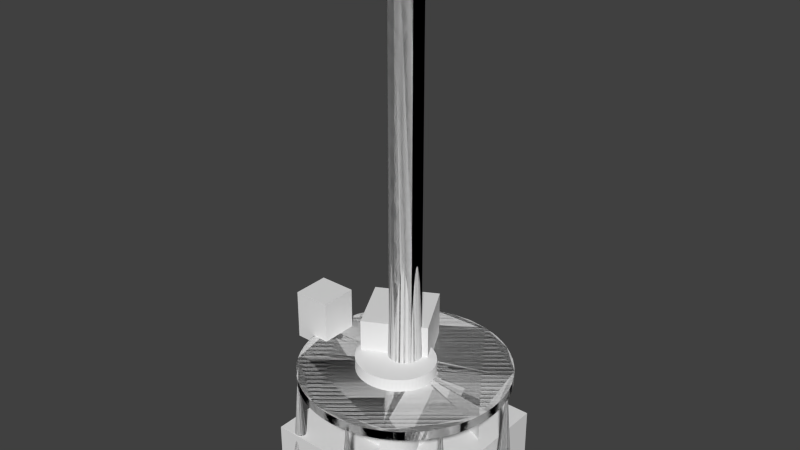 # Source: drill-stir.blend  (saved by Blender 2.70.0; exported with 4.5.12 LTS)
import bpy
from mathutils import Matrix  # noqa: F401  (used for matrix-valued properties, if any)

bpy.ops.wm.read_factory_settings(use_empty=True)
scene = bpy.context.scene
scene.name = 'Scene'

# ---- collections
col_collection_1 = bpy.data.collections.new('Collection 1'); scene.collection.children.link(col_collection_1)

# ---- world
world_world = bpy.data.worlds.new('World'); scene.world = world_world
world_world.color = (0.05088, 0.05088, 0.05088)
world_world.use_sun_shadow = False
world_world.sun_shadow_jitter_overblur = 0.0
world_world.cycles.sampling_method = 'MANUAL'
world_world.cycles.sample_map_resolution = 256

# ---- meshes
me_cube_003 = bpy.data.meshes.new('Cube.003')
me_cube_003.from_pydata([(-1.0, -1.0, -1.0), (-1.0, 1.0, -1.0), (1.0, 1.0, -1.0), (1.0, -1.0, -1.0), (-1.0, -1.0, 1.0), (-1.0, 1.0, 1.0), (1.0, 1.0, 1.0), (1.0, -1.0, 1.0)], [], [(4, 5, 1, 0), (5, 6, 2, 1), (6, 7, 3, 2), (7, 4, 0, 3), (0, 1, 2, 3), (7, 6, 5, 4)])
me_cube_003.use_remesh_preserve_volume = False
me_cube_003.use_remesh_preserve_attributes = False
me_cube_003.use_mirror_vertex_groups = False
me_cube_003.update()
me_cone = bpy.data.meshes.new('Cone')
me_cone.from_pydata([(-11.71, 1.0, -1.0), (-11.71, 0.0, 1.0), (-11.51, 0.9808, -1.0), (-11.32, 0.9239, -1.0), (-11.15, 0.8315, -1.0), (-11.0, 0.7071, -1.0), (-10.87, 0.5556, -1.0), (-10.78, 0.3827, -1.0), (-10.73, 0.1951, -1.0), (-10.71, 7.55e-08, -1.0), (-10.73, -0.1951, -1.0), (-10.78, -0.3827, -1.0), (-10.87, -0.5556, -1.0), (-11.0, -0.7071, -1.0), (-11.15, -0.8315, -1.0), (-11.32, -0.9239, -1.0), (-11.51, -0.9808, -1.0), (-11.71, -1.0, -1.0), (-11.9, -0.9808, -1.0), (-12.09, -0.9239, -1.0), (-12.26, -0.8315, -1.0), (-12.41, -0.7071, -1.0), (-12.54, -0.5556, -1.0), (-12.63, -0.3827, -1.0), (-12.69, -0.1951, -1.0), (-12.71, 9.656e-07, -1.0), (-12.69, 0.1951, -1.0), (-12.63, 0.3827, -1.0), (-12.54, 0.5556, -1.0), (-12.41, 0.7071, -1.0), (-12.26, 0.8315, -1.0), (-12.09, 0.9239, -1.0), (-11.9, 0.9808, -1.0)], [], [(31, 1, 32), (0, 1, 2), (30, 1, 31), (29, 1, 30), (28, 1, 29), (27, 1, 28), (26, 1, 27), (25, 1, 26), (24, 1, 25), (23, 1, 24), (22, 1, 23), (21, 1, 22), (20, 1, 21), (19, 1, 20), (18, 1, 19), (17, 1, 18), (16, 1, 17), (15, 1, 16), (14, 1, 15), (13, 1, 14), (12, 1, 13), (11, 1, 12), (10, 1, 11), (9, 1, 10), (8, 1, 9), (7, 1, 8), (6, 1, 7), (5, 1, 6), (4, 1, 5), (3, 1, 4), (32, 1, 0), (2, 1, 3), (0, 2, 3, 4, 5, 6, 7, 8, 9, 10, 11, 12, 13, 14, 15, 16, 17, 18, 19, 20, 21, 22, 23, 24, 25, 26, 27, 28, 29, 30, 31, 32)])
me_cone.use_remesh_preserve_volume = False
me_cone.use_remesh_preserve_attributes = False
me_cone.use_mirror_vertex_groups = False
me_cone.update()
me_cylinder_006 = bpy.data.meshes.new('Cylinder.006')
me_cylinder_006.from_pydata([(0.0, 1.0, -1.0), (0.0, 1.0, 1.0), (0.09802, 0.9952, -1.0), (0.09802, 0.9952, 1.0), (0.1951, 0.9808, -1.0), (0.1951, 0.9808, 1.0), (0.2903, 0.9569, -1.0), (0.2903, 0.9569, 1.0), (0.3827, 0.9239, -1.0), (0.3827, 0.9239, 1.0), (0.4714, 0.8819, -1.0), (0.4714, 0.8819, 1.0), (0.5556, 0.8315, -1.0), (0.5556, 0.8315, 1.0), (0.6344, 0.773, -1.0), (0.6344, 0.773, 1.0), (0.7071, 0.7071, -1.0), (0.7071, 0.7071, 1.0), (0.773, 0.6344, -1.0), (0.773, 0.6344, 1.0), (0.8315, 0.5556, -1.0), (0.8315, 0.5556, 1.0), (0.8819, 0.4714, -1.0), (0.8819, 0.4714, 1.0), (0.9239, 0.3827, -1.0), (0.9239, 0.3827, 1.0), (0.9569, 0.2903, -1.0), (0.9569, 0.2903, 1.0), (0.9808, 0.1951, -1.0), (0.9808, 0.1951, 1.0), (0.9952, 0.09802, -1.0), (0.9952, 0.09802, 1.0), (1.0, -1.629e-07, -1.0), (1.0, -1.629e-07, 1.0), (0.9952, -0.09802, -1.0), (0.9952, -0.09802, 1.0), (0.9808, -0.1951, -1.0), (0.9808, -0.1951, 1.0), (0.9569, -0.2903, -1.0), (0.9569, -0.2903, 1.0), (0.9239, -0.3827, -1.0), (0.9239, -0.3827, 1.0), (0.8819, -0.4714, -1.0), (0.8819, -0.4714, 1.0), (0.8315, -0.5556, -1.0), (0.8315, -0.5556, 1.0), (0.773, -0.6344, -1.0), (0.773, -0.6344, 1.0), (0.7071, -0.7071, -1.0), (0.7071, -0.7071, 1.0), (0.6344, -0.773, -1.0), (0.6344, -0.773, 1.0), (0.5556, -0.8315, -1.0), (0.5556, -0.8315, 1.0), (0.4714, -0.8819, -1.0), (0.4714, -0.8819, 1.0), (0.3827, -0.9239, -1.0), (0.3827, -0.9239, 1.0), (0.2903, -0.9569, -1.0), (0.2903, -0.9569, 1.0), (0.1951, -0.9808, -1.0), (0.1951, -0.9808, 1.0), (0.09802, -0.9952, -1.0), (0.09802, -0.9952, 1.0), (-8.027e-07, -1.0, -1.0), (-8.027e-07, -1.0, 1.0), (-0.09802, -0.9952, -1.0), (-0.09802, -0.9952, 1.0), (-0.1951, -0.9808, -1.0), (-0.1951, -0.9808, 1.0), (-0.2903, -0.9569, -1.0), (-0.2903, -0.9569, 1.0), (-0.3827, -0.9239, -1.0), (-0.3827, -0.9239, 1.0), (-0.4714, -0.8819, -1.0), (-0.4714, -0.8819, 1.0), (-0.5556, -0.8315, -1.0), (-0.5556, -0.8315, 1.0), (-0.6344, -0.773, -1.0), (-0.6344, -0.773, 1.0), (-0.7071, -0.7071, -1.0), (-0.7071, -0.7071, 1.0), (-0.773, -0.6344, -1.0), (-0.773, -0.6344, 1.0), (-0.8315, -0.5556, -1.0), (-0.8315, -0.5556, 1.0), (-0.8819, -0.4714, -1.0), (-0.8819, -0.4714, 1.0), (-0.9239, -0.3827, -1.0), (-0.9239, -0.3827, 1.0), (-0.9569, -0.2903, -1.0), (-0.9569, -0.2903, 1.0), (-0.9808, -0.1951, -1.0), (-0.9808, -0.1951, 1.0), (-0.9952, -0.09802, -1.0), (-0.9952, -0.09802, 1.0), (-1.0, -4.649e-07, -1.0), (-1.0, -4.649e-07, 1.0), (-0.9952, 0.09802, -1.0), (-0.9952, 0.09802, 1.0), (-0.9808, 0.1951, -1.0), (-0.9808, 0.1951, 1.0), (-0.9569, 0.2903, -1.0), (-0.9569, 0.2903, 1.0), (-0.9239, 0.3827, -1.0), (-0.9239, 0.3827, 1.0), (-0.8819, 0.4714, -1.0), (-0.8819, 0.4714, 1.0), (-0.8315, 0.5556, -1.0), (-0.8315, 0.5556, 1.0), (-0.773, 0.6344, -1.0), (-0.773, 0.6344, 1.0), (-0.7071, 0.7071, -1.0), (-0.7071, 0.7071, 1.0), (-0.6344, 0.773, -1.0), (-0.6344, 0.773, 1.0), (-0.5556, 0.8315, -1.0), (-0.5556, 0.8315, 1.0), (-0.4714, 0.8819, -1.0), (-0.4714, 0.8819, 1.0), (-0.3827, 0.9239, -1.0), (-0.3827, 0.9239, 1.0), (-0.2903, 0.9569, -1.0), (-0.2903, 0.9569, 1.0), (-0.1951, 0.9808, -1.0), (-0.1951, 0.9808, 1.0), (-0.09802, 0.9952, -1.0), (-0.09802, 0.9952, 1.0)], [], [(0, 1, 3, 2), (2, 3, 5, 4), (4, 5, 7, 6), (6, 7, 9, 8), (8, 9, 11, 10), (10, 11, 13, 12), (12, 13, 15, 14), (14, 15, 17, 16), (16, 17, 19, 18), (18, 19, 21, 20), (20, 21, 23, 22), (22, 23, 25, 24), (24, 25, 27, 26), (26, 27, 29, 28), (28, 29, 31, 30), (30, 31, 33, 32), (32, 33, 35, 34), (34, 35, 37, 36), (36, 37, 39, 38), (38, 39, 41, 40), (40, 41, 43, 42), (42, 43, 45, 44), (44, 45, 47, 46), (46, 47, 49, 48), (48, 49, 51, 50), (50, 51, 53, 52), (52, 53, 55, 54), (54, 55, 57, 56), (56, 57, 59, 58), (58, 59, 61, 60), (60, 61, 63, 62), (62, 63, 65, 64), (64, 65, 67, 66), (66, 67, 69, 68), (68, 69, 71, 70), (70, 71, 73, 72), (72, 73, 75, 74), (74, 75, 77, 76), (76, 77, 79, 78), (78, 79, 81, 80), (80, 81, 83, 82), (82, 83, 85, 84), (84, 85, 87, 86), (86, 87, 89, 88), (88, 89, 91, 90), (90, 91, 93, 92), (92, 93, 95, 94), (94, 95, 97, 96), (96, 97, 99, 98), (98, 99, 101, 100), (100, 101, 103, 102), (102, 103, 105, 104), (104, 105, 107, 106), (106, 107, 109, 108), (108, 109, 111, 110), (110, 111, 113, 112), (112, 113, 115, 114), (114, 115, 117, 116), (116, 117, 119, 118), (118, 119, 121, 120), (120, 121, 123, 122), (122, 123, 125, 124), (3, 1, 127, 125, 123, 121, 119, 117, 115, 113, 111, 109, 107, 105, 103, 101, 99, 97, 95, 93, 91, 89, 87, 85, 83, 81, 79, 77, 75, 73, 71, 69, 67, 65, 63, 61, 59, 57, 55, 53, 51, 49, 47, 45, 43, 41, 39, 37, 35, 33, 31, 29, 27, 25, 23, 21, 19, 17, 15, 13, 11, 9, 7, 5), (126, 127, 1, 0), (124, 125, 127, 126), (0, 2, 4, 6, 8, 10, 12, 14, 16, 18, 20, 22, 24, 26, 28, 30, 32, 34, 36, 38, 40, 42, 44, 46, 48, 50, 52, 54, 56, 58, 60, 62, 64, 66, 68, 70, 72, 74, 76, 78, 80, 82, 84, 86, 88, 90, 92, 94, 96, 98, 100, 102, 104, 106, 108, 110, 112, 114, 116, 118, 120, 122, 124, 126)])
me_cylinder_006.use_remesh_preserve_volume = False
me_cylinder_006.use_remesh_preserve_attributes = False
me_cylinder_006.use_mirror_vertex_groups = False
me_cylinder_006.update()
me_cylinder_005 = bpy.data.meshes.new('Cylinder.005')
me_cylinder_005.from_pydata([(0.0, 1.0, -1.0), (-2.076e-07, 0.6514, 1.0), (0.09802, 0.9952, -1.0), (0.06384, 0.6482, 1.0), (0.1951, 0.9808, -1.0), (0.1271, 0.6388, 1.0), (0.2903, 0.9569, -1.0), (0.1891, 0.6233, 1.0), (0.3827, 0.9239, -1.0), (0.2493, 0.6018, 1.0), (0.4714, 0.8819, -1.0), (0.307, 0.5744, 1.0), (0.5556, 0.8315, -1.0), (0.3619, 0.5416, 1.0), (0.6344, 0.773, -1.0), (0.4132, 0.5035, 1.0), (0.7071, 0.7071, -1.0), (0.4606, 0.4606, 1.0), (0.773, 0.6344, -1.0), (0.5035, 0.4132, 1.0), (0.8315, 0.5556, -1.0), (0.5416, 0.3619, 1.0), (0.8819, 0.4714, -1.0), (0.5744, 0.307, 1.0), (0.9239, 0.3827, -1.0), (0.6018, 0.2493, 1.0), (0.9569, 0.2903, -1.0), (0.6233, 0.1891, 1.0), (0.9808, 0.1951, -1.0), (0.6388, 0.1271, 1.0), (0.9952, 0.09802, -1.0), (0.6482, 0.06384, 1.0), (1.0, -1.629e-07, -1.0), (0.6514, -1.948e-07, 1.0), (0.9952, -0.09802, -1.0), (0.6482, -0.06384, 1.0), (0.9808, -0.1951, -1.0), (0.6388, -0.1271, 1.0), (0.9569, -0.2903, -1.0), (0.6233, -0.1891, 1.0), (0.9239, -0.3827, -1.0), (0.6018, -0.2493, 1.0), (0.8819, -0.4714, -1.0), (0.5744, -0.307, 1.0), (0.8315, -0.5556, -1.0), (0.5416, -0.3619, 1.0), (0.773, -0.6344, -1.0), (0.5035, -0.4132, 1.0), (0.7071, -0.7071, -1.0), (0.4606, -0.4606, 1.0), (0.6344, -0.773, -1.0), (0.4132, -0.5035, 1.0), (0.5556, -0.8315, -1.0), (0.3619, -0.5416, 1.0), (0.4714, -0.8819, -1.0), (0.307, -0.5744, 1.0), (0.3827, -0.9239, -1.0), (0.2493, -0.6018, 1.0), (0.2903, -0.9569, -1.0), (0.1891, -0.6233, 1.0), (0.1951, -0.9808, -1.0), (0.1271, -0.6388, 1.0), (0.09802, -0.9952, -1.0), (0.06384, -0.6482, 1.0), (-8.027e-07, -1.0, -1.0), (-7.305e-07, -0.6514, 1.0), (-0.09802, -0.9952, -1.0), (-0.06384, -0.6482, 1.0), (-0.1951, -0.9808, -1.0), (-0.1271, -0.6388, 1.0), (-0.2903, -0.9569, -1.0), (-0.1891, -0.6233, 1.0), (-0.3827, -0.9239, -1.0), (-0.2493, -0.6018, 1.0), (-0.4714, -0.8819, -1.0), (-0.307, -0.5744, 1.0), (-0.5556, -0.8315, -1.0), (-0.3619, -0.5416, 1.0), (-0.6344, -0.773, -1.0), (-0.4132, -0.5035, 1.0), (-0.7071, -0.7071, -1.0), (-0.4606, -0.4606, 1.0), (-0.773, -0.6344, -1.0), (-0.5035, -0.4132, 1.0), (-0.8315, -0.5556, -1.0), (-0.5416, -0.3619, 1.0), (-0.8819, -0.4714, -1.0), (-0.5744, -0.307, 1.0), (-0.9239, -0.3827, -1.0), (-0.6018, -0.2493, 1.0), (-0.9569, -0.2903, -1.0), (-0.6233, -0.1891, 1.0), (-0.9808, -0.1951, -1.0), (-0.6388, -0.1271, 1.0), (-0.9952, -0.09802, -1.0), (-0.6482, -0.06384, 1.0), (-1.0, -4.649e-07, -1.0), (-0.6514, -3.915e-07, 1.0), (-0.9952, 0.09802, -1.0), (-0.6482, 0.06384, 1.0), (-0.9808, 0.1951, -1.0), (-0.6388, 0.1271, 1.0), (-0.9569, 0.2903, -1.0), (-0.6233, 0.1891, 1.0), (-0.9239, 0.3827, -1.0), (-0.6018, 0.2493, 1.0), (-0.8819, 0.4714, -1.0), (-0.5744, 0.307, 1.0), (-0.8315, 0.5556, -1.0), (-0.5416, 0.3619, 1.0), (-0.773, 0.6344, -1.0), (-0.5035, 0.4132, 1.0), (-0.7071, 0.7071, -1.0), (-0.4606, 0.4606, 1.0), (-0.6344, 0.773, -1.0), (-0.4132, 0.5035, 1.0), (-0.5556, 0.8315, -1.0), (-0.3619, 0.5416, 1.0), (-0.4714, 0.8819, -1.0), (-0.307, 0.5744, 1.0), (-0.3827, 0.9239, -1.0), (-0.2493, 0.6018, 1.0), (-0.2903, 0.9569, -1.0), (-0.1891, 0.6233, 1.0), (-0.1951, 0.9808, -1.0), (-0.1271, 0.6388, 1.0), (-0.09802, 0.9952, -1.0), (-0.06385, 0.6482, 1.0)], [], [(0, 1, 3, 2), (2, 3, 5, 4), (4, 5, 7, 6), (6, 7, 9, 8), (8, 9, 11, 10), (10, 11, 13, 12), (12, 13, 15, 14), (14, 15, 17, 16), (16, 17, 19, 18), (18, 19, 21, 20), (20, 21, 23, 22), (22, 23, 25, 24), (24, 25, 27, 26), (26, 27, 29, 28), (28, 29, 31, 30), (30, 31, 33, 32), (32, 33, 35, 34), (34, 35, 37, 36), (36, 37, 39, 38), (38, 39, 41, 40), (40, 41, 43, 42), (42, 43, 45, 44), (44, 45, 47, 46), (46, 47, 49, 48), (48, 49, 51, 50), (50, 51, 53, 52), (52, 53, 55, 54), (54, 55, 57, 56), (56, 57, 59, 58), (58, 59, 61, 60), (60, 61, 63, 62), (62, 63, 65, 64), (64, 65, 67, 66), (66, 67, 69, 68), (68, 69, 71, 70), (70, 71, 73, 72), (72, 73, 75, 74), (74, 75, 77, 76), (76, 77, 79, 78), (78, 79, 81, 80), (80, 81, 83, 82), (82, 83, 85, 84), (84, 85, 87, 86), (86, 87, 89, 88), (88, 89, 91, 90), (90, 91, 93, 92), (92, 93, 95, 94), (94, 95, 97, 96), (96, 97, 99, 98), (98, 99, 101, 100), (100, 101, 103, 102), (102, 103, 105, 104), (104, 105, 107, 106), (106, 107, 109, 108), (108, 109, 111, 110), (110, 111, 113, 112), (112, 113, 115, 114), (114, 115, 117, 116), (116, 117, 119, 118), (118, 119, 121, 120), (120, 121, 123, 122), (122, 123, 125, 124), (3, 1, 127, 125, 123, 121, 119, 117, 115, 113, 111, 109, 107, 105, 103, 101, 99, 97, 95, 93, 91, 89, 87, 85, 83, 81, 79, 77, 75, 73, 71, 69, 67, 65, 63, 61, 59, 57, 55, 53, 51, 49, 47, 45, 43, 41, 39, 37, 35, 33, 31, 29, 27, 25, 23, 21, 19, 17, 15, 13, 11, 9, 7, 5), (126, 127, 1, 0), (124, 125, 127, 126), (0, 2, 4, 6, 8, 10, 12, 14, 16, 18, 20, 22, 24, 26, 28, 30, 32, 34, 36, 38, 40, 42, 44, 46, 48, 50, 52, 54, 56, 58, 60, 62, 64, 66, 68, 70, 72, 74, 76, 78, 80, 82, 84, 86, 88, 90, 92, 94, 96, 98, 100, 102, 104, 106, 108, 110, 112, 114, 116, 118, 120, 122, 124, 126)])
me_cylinder_005.use_remesh_preserve_volume = False
me_cylinder_005.use_remesh_preserve_attributes = False
me_cylinder_005.use_mirror_vertex_groups = False
me_cylinder_005.update()
me_cylinder_003 = bpy.data.meshes.new('Cylinder.003')
me_cylinder_003.from_pydata([(0.0, 1.0, -1.0), (0.0, 1.0, 1.0), (0.866, 0.5, -1.0), (0.866, 0.5, 1.0), (0.866, -0.5, -1.0), (0.866, -0.5, 1.0), (-8.742e-08, -1.0, -1.0), (-8.742e-08, -1.0, 1.0), (-0.866, -0.5, -1.0), (-0.866, -0.5, 1.0), (-0.866, 0.5, -1.0), (-0.866, 0.5, 1.0)], [], [(0, 1, 3, 2), (2, 3, 5, 4), (4, 5, 7, 6), (6, 7, 9, 8), (3, 1, 11, 9, 7, 5), (10, 11, 1, 0), (8, 9, 11, 10), (0, 2, 4, 6, 8, 10)])
me_cylinder_003.use_remesh_preserve_volume = False
me_cylinder_003.use_remesh_preserve_attributes = False
me_cylinder_003.use_mirror_vertex_groups = False
me_cylinder_003.update()
me_cube_002 = bpy.data.meshes.new('Cube.002')
me_cube_002.from_pydata([(-1.0, -1.0, -1.0), (-1.0, 1.0, -1.0), (1.0, 1.0, -1.0), (1.0, -1.0, -1.0), (-1.0, -1.0, 1.0), (-1.0, 1.0, 1.0), (1.0, 1.0, 1.0), (1.0, -1.0, 1.0)], [], [(4, 5, 1, 0), (5, 6, 2, 1), (6, 7, 3, 2), (7, 4, 0, 3), (0, 1, 2, 3), (7, 6, 5, 4)])
me_cube_002.use_remesh_preserve_volume = False
me_cube_002.use_remesh_preserve_attributes = False
me_cube_002.use_mirror_vertex_groups = False
me_cube_002.update()
me_cube_001 = bpy.data.meshes.new('Cube.001')
me_cube_001.from_pydata([(-1.0, -1.0, -1.0), (-1.0, 1.0, -1.0), (1.0, 1.0, -1.0), (1.0, -1.0, -1.0), (-1.0, -1.0, 1.0), (-1.0, 1.0, 1.0), (1.0, 1.0, 1.0), (1.0, -1.0, 1.0)], [], [(4, 5, 1, 0), (5, 6, 2, 1), (6, 7, 3, 2), (7, 4, 0, 3), (0, 1, 2, 3), (7, 6, 5, 4)])
me_cube_001.use_remesh_preserve_volume = False
me_cube_001.use_remesh_preserve_attributes = False
me_cube_001.use_mirror_vertex_groups = False
me_cube_001.update()
me_cylinder_002 = bpy.data.meshes.new('Cylinder.002')
me_cylinder_002.from_pydata([(0.0, 1.0, -1.0), (0.0, 1.0, 1.0), (0.09802, 0.9952, -1.0), (0.09802, 0.9952, 1.0), (0.1951, 0.9808, -1.0), (0.1951, 0.9808, 1.0), (0.2903, 0.9569, -1.0), (0.2903, 0.9569, 1.0), (0.3827, 0.9239, -1.0), (0.3827, 0.9239, 1.0), (0.4714, 0.8819, -1.0), (0.4714, 0.8819, 1.0), (0.5556, 0.8315, -1.0), (0.5556, 0.8315, 1.0), (0.6344, 0.773, -1.0), (0.6344, 0.773, 1.0), (0.7071, 0.7071, -1.0), (0.7071, 0.7071, 1.0), (0.773, 0.6344, -1.0), (0.773, 0.6344, 1.0), (0.8315, 0.5556, -1.0), (0.8315, 0.5556, 1.0), (0.8819, 0.4714, -1.0), (0.8819, 0.4714, 1.0), (0.9239, 0.3827, -1.0), (0.9239, 0.3827, 1.0), (0.9569, 0.2903, -1.0), (0.9569, 0.2903, 1.0), (0.9808, 0.1951, -1.0), (0.9808, 0.1951, 1.0), (0.9952, 0.09802, -1.0), (0.9952, 0.09802, 1.0), (1.0, -1.629e-07, -1.0), (1.0, -1.629e-07, 1.0), (0.9952, -0.09802, -1.0), (0.9952, -0.09802, 1.0), (0.9808, -0.1951, -1.0), (0.9808, -0.1951, 1.0), (0.9569, -0.2903, -1.0), (0.9569, -0.2903, 1.0), (0.9239, -0.3827, -1.0), (0.9239, -0.3827, 1.0), (0.8819, -0.4714, -1.0), (0.8819, -0.4714, 1.0), (0.8315, -0.5556, -1.0), (0.8315, -0.5556, 1.0), (0.773, -0.6344, -1.0), (0.773, -0.6344, 1.0), (0.7071, -0.7071, -1.0), (0.7071, -0.7071, 1.0), (0.6344, -0.773, -1.0), (0.6344, -0.773, 1.0), (0.5556, -0.8315, -1.0), (0.5556, -0.8315, 1.0), (0.4714, -0.8819, -1.0), (0.4714, -0.8819, 1.0), (0.3827, -0.9239, -1.0), (0.3827, -0.9239, 1.0), (0.2903, -0.9569, -1.0), (0.2903, -0.9569, 1.0), (0.1951, -0.9808, -1.0), (0.1951, -0.9808, 1.0), (0.09802, -0.9952, -1.0), (0.09802, -0.9952, 1.0), (-8.027e-07, -1.0, -1.0), (-8.027e-07, -1.0, 1.0), (-0.09802, -0.9952, -1.0), (-0.09802, -0.9952, 1.0), (-0.1951, -0.9808, -1.0), (-0.1951, -0.9808, 1.0), (-0.2903, -0.9569, -1.0), (-0.2903, -0.9569, 1.0), (-0.3827, -0.9239, -1.0), (-0.3827, -0.9239, 1.0), (-0.4714, -0.8819, -1.0), (-0.4714, -0.8819, 1.0), (-0.5556, -0.8315, -1.0), (-0.5556, -0.8315, 1.0), (-0.6344, -0.773, -1.0), (-0.6344, -0.773, 1.0), (-0.7071, -0.7071, -1.0), (-0.7071, -0.7071, 1.0), (-0.773, -0.6344, -1.0), (-0.773, -0.6344, 1.0), (-0.8315, -0.5556, -1.0), (-0.8315, -0.5556, 1.0), (-0.8819, -0.4714, -1.0), (-0.8819, -0.4714, 1.0), (-0.9239, -0.3827, -1.0), (-0.9239, -0.3827, 1.0), (-0.9569, -0.2903, -1.0), (-0.9569, -0.2903, 1.0), (-0.9808, -0.1951, -1.0), (-0.9808, -0.1951, 1.0), (-0.9952, -0.09802, -1.0), (-0.9952, -0.09802, 1.0), (-1.0, -4.649e-07, -1.0), (-1.0, -4.649e-07, 1.0), (-0.9952, 0.09802, -1.0), (-0.9952, 0.09802, 1.0), (-0.9808, 0.1951, -1.0), (-0.9808, 0.1951, 1.0), (-0.9569, 0.2903, -1.0), (-0.9569, 0.2903, 1.0), (-0.9239, 0.3827, -1.0), (-0.9239, 0.3827, 1.0), (-0.8819, 0.4714, -1.0), (-0.8819, 0.4714, 1.0), (-0.8315, 0.5556, -1.0), (-0.8315, 0.5556, 1.0), (-0.773, 0.6344, -1.0), (-0.773, 0.6344, 1.0), (-0.7071, 0.7071, -1.0), (-0.7071, 0.7071, 1.0), (-0.6344, 0.773, -1.0), (-0.6344, 0.773, 1.0), (-0.5556, 0.8315, -1.0), (-0.5556, 0.8315, 1.0), (-0.4714, 0.8819, -1.0), (-0.4714, 0.8819, 1.0), (-0.3827, 0.9239, -1.0), (-0.3827, 0.9239, 1.0), (-0.2903, 0.9569, -1.0), (-0.2903, 0.9569, 1.0), (-0.1951, 0.9808, -1.0), (-0.1951, 0.9808, 1.0), (-0.09802, 0.9952, -1.0), (-0.09802, 0.9952, 1.0)], [], [(0, 1, 3, 2), (2, 3, 5, 4), (4, 5, 7, 6), (6, 7, 9, 8), (8, 9, 11, 10), (10, 11, 13, 12), (12, 13, 15, 14), (14, 15, 17, 16), (16, 17, 19, 18), (18, 19, 21, 20), (20, 21, 23, 22), (22, 23, 25, 24), (24, 25, 27, 26), (26, 27, 29, 28), (28, 29, 31, 30), (30, 31, 33, 32), (32, 33, 35, 34), (34, 35, 37, 36), (36, 37, 39, 38), (38, 39, 41, 40), (40, 41, 43, 42), (42, 43, 45, 44), (44, 45, 47, 46), (46, 47, 49, 48), (48, 49, 51, 50), (50, 51, 53, 52), (52, 53, 55, 54), (54, 55, 57, 56), (56, 57, 59, 58), (58, 59, 61, 60), (60, 61, 63, 62), (62, 63, 65, 64), (64, 65, 67, 66), (66, 67, 69, 68), (68, 69, 71, 70), (70, 71, 73, 72), (72, 73, 75, 74), (74, 75, 77, 76), (76, 77, 79, 78), (78, 79, 81, 80), (80, 81, 83, 82), (82, 83, 85, 84), (84, 85, 87, 86), (86, 87, 89, 88), (88, 89, 91, 90), (90, 91, 93, 92), (92, 93, 95, 94), (94, 95, 97, 96), (96, 97, 99, 98), (98, 99, 101, 100), (100, 101, 103, 102), (102, 103, 105, 104), (104, 105, 107, 106), (106, 107, 109, 108), (108, 109, 111, 110), (110, 111, 113, 112), (112, 113, 115, 114), (114, 115, 117, 116), (116, 117, 119, 118), (118, 119, 121, 120), (120, 121, 123, 122), (122, 123, 125, 124), (3, 1, 127, 125, 123, 121, 119, 117, 115, 113, 111, 109, 107, 105, 103, 101, 99, 97, 95, 93, 91, 89, 87, 85, 83, 81, 79, 77, 75, 73, 71, 69, 67, 65, 63, 61, 59, 57, 55, 53, 51, 49, 47, 45, 43, 41, 39, 37, 35, 33, 31, 29, 27, 25, 23, 21, 19, 17, 15, 13, 11, 9, 7, 5), (126, 127, 1, 0), (124, 125, 127, 126), (0, 2, 4, 6, 8, 10, 12, 14, 16, 18, 20, 22, 24, 26, 28, 30, 32, 34, 36, 38, 40, 42, 44, 46, 48, 50, 52, 54, 56, 58, 60, 62, 64, 66, 68, 70, 72, 74, 76, 78, 80, 82, 84, 86, 88, 90, 92, 94, 96, 98, 100, 102, 104, 106, 108, 110, 112, 114, 116, 118, 120, 122, 124, 126)])
me_cylinder_002.use_remesh_preserve_volume = False
me_cylinder_002.use_remesh_preserve_attributes = False
me_cylinder_002.use_mirror_vertex_groups = False
me_cylinder_002.update()
me_cylinder_001 = bpy.data.meshes.new('Cylinder.001')
me_cylinder_001.from_pydata([(-0.01654, 0.0316, 1.0), (0.01062, 0.03027, 1.0), (0.01062, 0.03027, -1.0), (-0.01654, 0.0316, -1.0), (0.188, -0.3712, 1.0), (0.1911, -0.3723, 1.0), (0.2731, -0.4104, 1.0), (0.3509, -0.456, 1.0), (0.4237, -0.509, 1.0), (0.4909, -0.5687, 1.0), (0.5518, -0.6346, 1.0), (0.6058, -0.706, 1.0), (0.6524, -0.7822, 1.0), (0.6911, -0.8626, 1.0), (0.7217, -0.9462, 1.0), (0.7437, -1.032, 1.0), (0.757, -1.12, 1.0), (0.7615, -1.209, 1.0), (0.757, -1.298, 1.0), (0.7437, -1.386, 1.0), (0.7217, -1.472, 1.0), (0.6911, -1.556, 1.0), (0.6526, -1.636, 1.0), (0.6856, -1.599, 1.0), (0.7441, -1.52, 1.0), (0.7945, -1.436, 1.0), (0.8365, -1.348, 1.0), (0.8695, -1.255, 1.0), (0.8934, -1.16, 1.0), (0.9078, -1.063, 1.0), (0.9126, -0.9649, 1.0), (0.9078, -0.8669, 1.0), (0.8934, -0.7698, 1.0), (0.8695, -0.6746, 1.0), (0.8365, -0.5822, 1.0), (0.7945, -0.4935, 1.0), (0.7441, -0.4093, 1.0), (0.6856, -0.3305, 1.0), (0.6197, -0.2578, 1.0), (0.547, -0.1919, 1.0), (0.4682, -0.1334, 1.0), (0.384, -0.08299, 1.0), (0.2953, -0.04104, 1.0), (0.2029, -0.007975, 1.0), (0.1077, 0.01587, 1.0), (0.1077, 0.01587, -1.0), (0.2029, -0.007975, -1.0), (0.2953, -0.04104, -1.0), (0.384, -0.08299, -1.0), (0.4682, -0.1334, -1.0), (0.547, -0.1919, -1.0), (0.6197, -0.2578, -1.0), (0.6856, -0.3305, -1.0), (0.7441, -0.4093, -1.0), (0.7945, -0.4935, -1.0), (0.8365, -0.5822, -1.0), (0.8695, -0.6746, -1.0), (0.8934, -0.7698, -1.0), (0.9078, -0.8669, -1.0), (0.9126, -0.9649, -1.0), (0.9078, -1.063, -1.0), (0.8934, -1.16, -1.0), (0.8695, -1.255, -1.0), (0.8365, -1.348, -1.0), (0.7945, -1.436, -1.0), (0.7441, -1.52, -1.0), (0.6856, -1.599, -1.0), (0.6526, -1.636, -1.0), (0.6911, -1.556, -1.0), (0.7217, -1.472, -1.0), (0.7437, -1.386, -1.0), (0.757, -1.298, -1.0), (0.7615, -1.209, -1.0), (0.757, -1.12, -1.0), (0.7437, -1.032, -1.0), (0.7217, -0.9462, -1.0), (0.6911, -0.8626, -1.0), (0.6524, -0.7822, -1.0), (0.6058, -0.706, -1.0), (0.5518, -0.6346, -1.0), (0.4909, -0.5687, -1.0), (0.4237, -0.509, -1.0), (0.3509, -0.456, -1.0), (0.2731, -0.4104, -1.0), (0.1911, -0.3723, -1.0), (0.188, -0.3712, -1.0)], [], [(0, 1, 2, 3), (4, 5, 6, 7, 8, 9, 10, 11, 12, 13, 14, 15, 16, 17, 18, 19, 20, 21, 22, 23, 24, 25, 26, 27, 28, 29, 30, 31, 32, 33, 34, 35, 36, 37, 38, 39, 40, 41, 42, 43, 44, 1, 0), (2, 1, 44, 45), (3, 2, 45, 46, 47, 48, 49, 50, 51, 52, 53, 54, 55, 56, 57, 58, 59, 60, 61, 62, 63, 64, 65, 66, 67, 68, 69, 70, 71, 72, 73, 74, 75, 76, 77, 78, 79, 80, 81, 82, 83, 84, 85), (85, 84, 5, 4), (84, 83, 6, 5), (83, 82, 7, 6), (82, 81, 8, 7), (81, 80, 9, 8), (80, 79, 10, 9), (79, 78, 11, 10), (78, 77, 12, 11), (77, 76, 13, 12), (76, 75, 14, 13), (75, 74, 15, 14), (74, 73, 16, 15), (73, 72, 17, 16), (72, 71, 18, 17), (71, 70, 19, 18), (70, 69, 20, 19), (69, 68, 21, 20), (68, 67, 22, 21), (67, 66, 23, 22), (65, 24, 23, 66), (64, 25, 24, 65), (63, 26, 25, 64), (62, 27, 26, 63), (61, 28, 27, 62), (60, 29, 28, 61), (59, 30, 29, 60), (58, 31, 30, 59), (57, 32, 31, 58), (56, 33, 32, 57), (55, 34, 33, 56), (54, 35, 34, 55), (53, 36, 35, 54), (52, 37, 36, 53), (51, 38, 37, 52), (50, 39, 38, 51), (49, 40, 39, 50), (48, 41, 40, 49), (47, 42, 41, 48), (46, 43, 42, 47), (45, 44, 43, 46), (0, 3, 85, 4)])
me_cylinder_001.use_remesh_preserve_volume = False
me_cylinder_001.use_remesh_preserve_attributes = False
me_cylinder_001.use_mirror_vertex_groups = False
me_cylinder_001.update()

# ---- objects
ob_cube = bpy.data.objects.new('Cube', me_cube_003)
ob_empty_001 = bpy.data.objects.new('Empty.001', None)
ob_slpash_support = bpy.data.objects.new('slpash support', me_cone)
ob_splash = bpy.data.objects.new('splash', me_cylinder_006)
ob_cylinder_002 = bpy.data.objects.new('Cylinder.002', me_cylinder_005)
ob_cylinder = bpy.data.objects.new('Cylinder', me_cylinder_003)
ob_empty = bpy.data.objects.new('Empty', None)
ob_cube_002 = bpy.data.objects.new('Cube.002', me_cube_002)
ob_cube_001 = bpy.data.objects.new('Cube.001', me_cube_001)
ob_cylinder_001 = bpy.data.objects.new('Cylinder.001', me_cylinder_002)
ob_blade = bpy.data.objects.new('blade', me_cylinder_001)

# ---- transforms, parenting, visibility, modifiers, constraints
ob_cube.location = (-25.43, 0.0, 16.76)
ob_cube.scale = (4.628, 4.628, 6.194)
ob_cube.hide_viewport = True
ob_cube.lineart.crease_threshold = 0.0
ob_empty_001.location = (0.0, 0.0, 0.0)
ob_empty_001.rotation_euler = (0.0, -0.0, 0.8901)
ob_empty_001.scale = (2.148, 2.148, 14.05)
ob_empty_001.empty_image_offset = (0.0, 0.0)
ob_empty_001.hide_viewport = True
ob_empty_001.lineart.crease_threshold = 0.0
ob_slpash_support.location = (0.0, 0.0, 0.0)
ob_slpash_support.rotation_euler = (0.0, -0.0, 0.04795)
ob_slpash_support.scale = (2.148, 2.148, 14.04)
ob_slpash_support.hide_viewport = True
ob_slpash_support.lineart.crease_threshold = 0.0
_m = ob_slpash_support.modifiers.new('Boolean', 'BOOLEAN')
_m.object = ob_cube
_m.solver = 'FAST'
_m = ob_slpash_support.modifiers.new('Array', 'ARRAY')
_m.count = 8
_m.constant_offset_displace = (0.0, 0.0, 0.0)
_m.use_relative_offset = False
_m.use_object_offset = True
_m.offset_object = ob_empty_001
ob_splash.location = (0.0, 0.0, 11.5)
ob_splash.scale = (25.44, 25.44, 1.115)
ob_splash.hide_viewport = True
ob_splash.lineart.crease_threshold = 0.0
_m = ob_splash.modifiers.new('Boolean', 'BOOLEAN')
_m.object = ob_slpash_support
_m.operation = 'UNION'
_m.solver = 'FAST'
ob_cylinder_002.location = (0.0, 0.0, 16.65)
ob_cylinder_002.scale = (4.908, 4.908, 27.24)
ob_cylinder_002.hide_viewport = True
ob_cylinder_002.lineart.crease_threshold = 0.0
ob_cylinder.location = (0.0, 0.0, 50.89)
ob_cylinder.scale = (3.828, 3.828, 61.5)
ob_cylinder.hide_viewport = True
ob_cylinder.lineart.crease_threshold = 0.0
ob_empty.location = (0.0, 0.0, 0.0)
ob_empty.rotation_euler = (0.0, -0.0, 1.47)
ob_empty.scale = (10.63, 10.63, 10.63)
ob_empty.empty_image_offset = (0.0, 0.0)
ob_empty.hide_viewport = True
ob_empty.lineart.crease_threshold = 0.0
ob_cube_002.location = (-5.765, 5.336, 0.0)
ob_cube_002.rotation_euler = (0.0, -0.0, 0.4948)
ob_cube_002.scale = (7.935, 7.935, 23.57)
ob_cube_002.hide_viewport = True
ob_cube_002.display_type = 'WIRE'
ob_cube_002.lineart.crease_threshold = 0.0
ob_cube_001.location = (0.0, 0.0, -24.37)
ob_cube_001.scale = (21.0, 21.0, 21.0)
ob_cube_001.hide_viewport = True
ob_cube_001.lineart.crease_threshold = 0.0
ob_cylinder_001.location = (-0.7975, -2.443, 0.0)
ob_cylinder_001.scale = (9.82, 9.058, 15.71)
ob_cylinder_001.hide_viewport = True
ob_cylinder_001.display_type = 'WIRE'
ob_cylinder_001.lineart.crease_threshold = 0.0
ob_blade.location = (0.0, 0.0, 0.0)
ob_blade.scale = (10.63, 10.63, 10.63)
ob_blade.lineart.crease_threshold = 0.0
_m = ob_blade.modifiers.new('Array', 'ARRAY')
_m.count = 4
_m.constant_offset_displace = (0.0, 0.0, 0.0)
_m.use_relative_offset = False
_m.use_object_offset = True
_m.offset_object = ob_empty
_m = ob_blade.modifiers.new('Boolean', 'BOOLEAN')
_m.object = ob_cylinder_002
_m.operation = 'UNION'
_m.solver = 'FAST'
_m = ob_blade.modifiers.new('Boolean.001', 'BOOLEAN')
_m.object = ob_cylinder
_m.operation = 'UNION'
_m.solver = 'FAST'
_m = ob_blade.modifiers.new('Boolean.002', 'BOOLEAN')
_m.object = ob_splash
_m.operation = 'UNION'
_m.solver = 'FAST'

# ---- collection membership
col_collection_1.objects.link(ob_cube)
col_collection_1.objects.link(ob_empty_001)
col_collection_1.objects.link(ob_slpash_support)
col_collection_1.objects.link(ob_splash)
col_collection_1.objects.link(ob_cylinder_002)
col_collection_1.objects.link(ob_cylinder)
col_collection_1.objects.link(ob_empty)
col_collection_1.objects.link(ob_cube_002)
col_collection_1.objects.link(ob_cube_001)
col_collection_1.objects.link(ob_cylinder_001)
col_collection_1.objects.link(ob_blade)

# ---- scene / render settings (as saved in the file)
scene.frame_start = 1; scene.frame_end = 250; scene.frame_set(1)
scene.render.engine = 'BLENDER_EEVEE_NEXT'
scene.render.resolution_percentage = 50
scene.render.dither_intensity = 0.0
scene.cycles.use_denoising = False
scene.cycles.samples = 10
scene.cycles.sampling_pattern = 'TABULATED_SOBOL'
scene.cycles.light_sampling_threshold = 0.0
scene.cycles.use_adaptive_sampling = False
scene.cycles.use_light_tree = False
scene.cycles.blur_glossy = 0.0
scene.cycles.volume_bounces = 1
scene.cycles.pixel_filter_type = 'GAUSSIAN'
scene.cycles.sample_clamp_indirect = 0.0
scene.view_settings.view_transform = 'Standard'
bpy.context.view_layer.update()

# ---- added for rendering (the .blend has no active camera and no usable light): camera, sun
cam_auto = bpy.data.cameras.new('AutoCamera')
cam_auto.lens = 50.0
cam_auto.sensor_width = 36.0
cam_auto.clip_end = 2431.96
ob_auto_camera = bpy.data.objects.new('AutoCamera', cam_auto)
scene.collection.objects.link(ob_auto_camera)
ob_auto_camera.location = (137.513, -166.93, 160.03)
ob_auto_camera.rotation_euler = (1.09748, -7.21219e-08, 0.694738)
scene.camera = ob_auto_camera
light_auto_sun = bpy.data.lights.new('AutoSun', 'SUN')
light_auto_sun.energy = 3.0
light_auto_sun.angle = 0.0523599
ob_auto_sun = bpy.data.objects.new('AutoSun', light_auto_sun)
scene.collection.objects.link(ob_auto_sun)
ob_auto_sun.rotation_euler = (0.872665, 0.174533, 0.523599)
bpy.context.view_layer.update()
